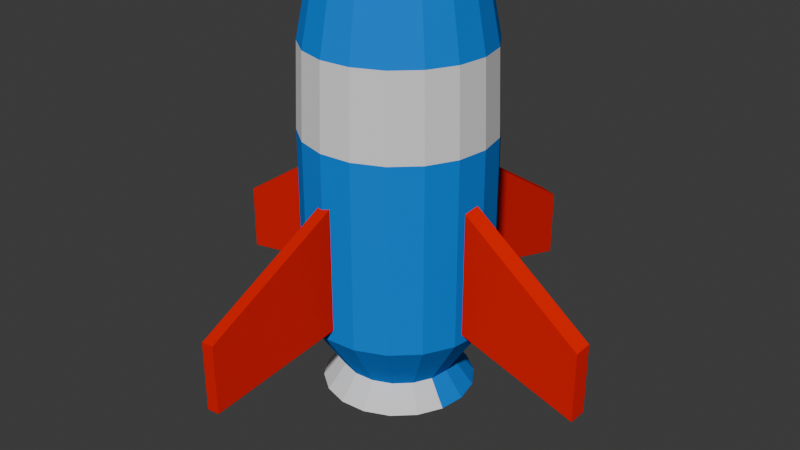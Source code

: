 # Source: cohete.blend  (saved by Blender 4.0.36; exported with 4.5.12 LTS)
import bpy
from mathutils import Matrix  # noqa: F401  (used for matrix-valued properties, if any)

bpy.ops.wm.read_factory_settings(use_empty=True)
scene = bpy.context.scene
scene.name = 'Scene'

# ---- collections
col_collection = bpy.data.collections.new('Collection'); scene.collection.children.link(col_collection)
col_colecci_n_2 = bpy.data.collections.new('Colección 2'); scene.collection.children.link(col_colecci_n_2)

# ---- materials (node trees are filled in below, after node groups)
mat_material = bpy.data.materials.new('Material')
mat_material.use_transparent_shadow = False
mat_material.diffuse_color = (0.0, 0.2216, 0.8, 1.0)
mat_material.metallic = 0.709
mat_materialala = bpy.data.materials.new('MaterialAla')
mat_materialala.use_transparent_shadow = False
mat_materialala.diffuse_color = (0.8, 0.006483, 0.0, 1.0)
mat_materialala.metallic = 0.6225

# ---- material node trees

# ---- world
world_world = bpy.data.worlds.new('World'); scene.world = world_world
world_world.use_nodes = True; world_world.node_tree.nodes.clear()
_N = world_world.node_tree.nodes; _L = world_world.node_tree.links
n0 = _N.new('ShaderNodeOutputWorld'); n0.name = 'World Output'; n0.location = (300, 300)
n1 = _N.new('ShaderNodeBackground'); n1.name = 'Background'; n1.location = (10, 300)
n1.inputs[0].default_value = (0.05088, 0.05088, 0.05088, 1.0)
_L.new(n1.outputs[0], n0.inputs[0])
n0.is_active_output = True
world_world.color = (0.05088, 0.05088, 0.05088)
world_world.use_sun_shadow = False
world_world.sun_shadow_jitter_overblur = 0.0

# ---- cameras
cam_camera = bpy.data.cameras.new('Camera')
cam_camera.clip_end = 100.0
cam_camera.ortho_scale = 7.314

# ---- meshes
me_cilindro_001 = bpy.data.meshes.new('Cilindro.001')
me_cilindro_001.from_pydata([(0.0, 1.0, -1.0), (0.0, 1.0, 1.0), (0.342, 0.9397, -1.0), (0.342, 0.9397, 1.0), (0.6428, 0.766, -1.0), (0.6428, 0.766, 1.0), (0.866, 0.5, -1.0), (0.866, 0.5, 1.0), (0.9848, 0.1736, -1.0), (0.9848, 0.1736, 1.0), (0.9848, -0.1736, -1.0), (0.9848, -0.1736, 1.0), (0.866, -0.5, -1.0), (0.866, -0.5, 1.0), (0.6428, -0.766, -1.0), (0.6428, -0.766, 1.0), (0.342, -0.9397, -1.0), (0.342, -0.9397, 1.0), (0.0, -1.0, -1.0), (0.0, -1.0, 1.0), (-0.342, -0.9397, -1.0), (-0.342, -0.9397, 1.0), (-0.6428, -0.766, -1.0), (-0.6428, -0.766, 1.0), (-0.866, -0.5, -1.0), (-0.866, -0.5, 1.0), (-0.9848, -0.1736, -1.0), (-0.9848, -0.1736, 1.0), (-0.9848, 0.1736, -1.0), (-0.9848, 0.1736, 1.0), (-0.866, 0.5, -1.0), (-0.866, 0.5, 1.0), (-0.6428, 0.766, -1.0), (-0.6428, 0.766, 1.0), (-0.342, 0.9397, -1.0), (-0.342, 0.9397, 1.0), (0.342, 0.9397, 1.0), (0.0, 1.0, 1.0), (0.6428, 0.766, 1.0), (0.866, 0.5, 1.0), (0.9848, 0.1736, 1.0), (0.9848, -0.1736, 1.0), (0.866, -0.5, 1.0), (0.6428, -0.766, 1.0), (0.342, -0.9397, 1.0), (0.0, -1.0, 1.0), (-0.342, -0.9397, 1.0), (-0.6428, -0.766, 1.0), (-0.866, -0.5, 1.0), (-0.9848, -0.1736, 1.0), (-0.9848, 0.1736, 1.0), (-0.866, 0.5, 1.0), (-0.6428, 0.766, 1.0), (-0.342, 0.9397, 1.0), (0.342, 0.9397, 1.0), (0.0, 1.0, 1.0), (0.6428, 0.766, 1.0), (0.866, 0.5, 1.0), (0.9848, 0.1736, 1.0), (0.9848, -0.1736, 1.0), (0.866, -0.5, 1.0), (0.6428, -0.766, 1.0), (0.342, -0.9397, 1.0), (0.0, -1.0, 1.0), (-0.342, -0.9397, 1.0), (-0.6428, -0.766, 1.0), (-0.866, -0.5, 1.0), (-0.9848, -0.1736, 1.0), (-0.9848, 0.1736, 1.0), (-0.866, 0.5, 1.0), (-0.6428, 0.766, 1.0), (-0.342, 0.9397, 1.0), (0.342, 0.9397, 1.0), (0.0, 1.0, 1.0), (0.6428, 0.766, 1.0), (0.866, 0.5, 1.0), (0.9848, 0.1736, 1.0), (0.9848, -0.1736, 1.0), (0.866, -0.5, 1.0), (0.6428, -0.766, 1.0), (0.342, -0.9397, 1.0), (0.0, -1.0, 1.0), (-0.342, -0.9397, 1.0), (-0.6428, -0.766, 1.0), (-0.866, -0.5, 1.0), (-0.9848, -0.1736, 1.0), (-0.9848, 0.1736, 1.0), (-0.866, 0.5, 1.0), (-0.6428, 0.766, 1.0), (-0.342, 0.9397, 1.0), (0.3304, -0.9078, 1.887), (0.2526, -0.6939, 3.041), (-7.564e-08, -0.7385, 3.041), (-3.278e-08, -0.9661, 1.887), (0.3304, 0.9078, 1.887), (0.2526, 0.6939, 3.041), (0.4747, 0.5657, 3.041), (0.621, 0.7401, 1.887), (-0.621, 0.7401, 1.887), (-0.4747, 0.5657, 3.041), (-0.2526, 0.6939, 3.041), (-0.3304, 0.9078, 1.887), (-0.2526, -0.6939, 3.041), (-0.3304, -0.9078, 1.887), (0.6395, 0.3692, 3.041), (0.8367, 0.483, 1.887), (-7.564e-08, 0.7385, 3.041), (-3.278e-08, 0.9661, 1.887), (-0.4747, -0.5657, 3.041), (-0.621, -0.7401, 1.887), (0.7273, 0.1282, 3.041), (0.9514, 0.1678, 1.887), (-0.6395, -0.3692, 3.041), (-0.8367, -0.483, 1.887), (0.7273, -0.1282, 3.041), (0.9514, -0.1678, 1.887), (-0.7273, -0.1282, 3.041), (-0.9514, -0.1678, 1.887), (0.6395, -0.3692, 3.041), (0.8367, -0.483, 1.887), (-0.7273, 0.1282, 3.041), (-0.9514, 0.1678, 1.887), (0.4747, -0.5657, 3.041), (0.621, -0.7401, 1.887), (-0.6395, 0.3692, 3.041), (-0.8367, 0.483, 1.887), (-1.209e-08, 0.6147, -1.587), (0.2102, 0.5776, -1.587), (0.3951, 0.4709, -1.587), (0.5324, 0.3074, -1.587), (0.6054, 0.1067, -1.587), (0.6054, -0.1067, -1.587), (0.5324, -0.3074, -1.587), (0.3951, -0.4709, -1.587), (0.2102, -0.5776, -1.587), (-1.209e-08, -0.6147, -1.587), (-0.2102, -0.5776, -1.587), (-0.3951, -0.4709, -1.587), (-0.5324, -0.3074, -1.587), (-0.6054, -0.1067, -1.587), (-0.6054, 0.1067, -1.587), (-0.5324, 0.3074, -1.587), (-0.3951, 0.4709, -1.587), (-0.2102, 0.5776, -1.587), (-2.268e-08, 0.8132, -1.848), (0.2781, 0.7642, -1.848), (0.5227, 0.623, -1.848), (0.7043, 0.4066, -1.848), (0.8009, 0.1412, -1.848), (0.8009, -0.1412, -1.848), (-0.8009, -0.1412, -1.848), (-0.8009, 0.1412, -1.848), (-0.7043, 0.4066, -1.848), (-0.5227, 0.623, -1.848), (-0.2781, 0.7642, -1.848)], [], [(0, 1, 3, 2), (2, 3, 5, 4), (4, 5, 7, 6), (6, 7, 9, 8), (8, 9, 11, 10), (10, 11, 13, 12), (12, 13, 15, 14), (14, 15, 17, 16), (16, 17, 19, 18), (18, 19, 21, 20), (20, 21, 23, 22), (22, 23, 25, 24), (24, 25, 27, 26), (26, 27, 29, 28), (28, 29, 31, 30), (30, 31, 33, 32), (7, 5, 38, 39), (32, 33, 35, 34), (34, 35, 1, 0), (30, 32, 142, 141), (43, 42, 60, 61), (17, 15, 43, 44), (3, 1, 37, 36), (27, 25, 48, 49), (1, 35, 53, 37), (13, 11, 41, 42), (23, 21, 46, 47), (33, 31, 51, 52), (9, 7, 39, 40), (19, 17, 44, 45), (29, 27, 49, 50), (5, 3, 36, 38), (15, 13, 42, 43), (25, 23, 47, 48), (35, 33, 52, 53), (11, 9, 40, 41), (21, 19, 45, 46), (31, 29, 50, 51), (62, 61, 79, 80), (51, 50, 68, 69), (44, 43, 61, 62), (36, 37, 55, 54), (52, 51, 69, 70), (45, 44, 62, 63), (38, 36, 54, 56), (53, 52, 70, 71), (46, 45, 63, 64), (39, 38, 56, 57), (37, 53, 71, 55), (47, 46, 64, 65), (40, 39, 57, 58), (48, 47, 65, 66), (41, 40, 58, 59), (49, 48, 66, 67), (42, 41, 59, 60), (50, 49, 67, 68), (54, 55, 73, 72), (70, 69, 87, 88), (63, 62, 80, 81), (56, 54, 72, 74), (71, 70, 88, 89), (64, 63, 81, 82), (57, 56, 74, 75), (55, 71, 89, 73), (65, 64, 82, 83), (58, 57, 75, 76), (66, 65, 83, 84), (59, 58, 76, 77), (67, 66, 84, 85), (60, 59, 77, 78), (68, 67, 85, 86), (61, 60, 78, 79), (69, 68, 86, 87), (98, 125, 124, 99), (94, 107, 106, 95), (90, 123, 122, 91), (125, 121, 120, 124), (123, 119, 118, 122), (121, 117, 116, 120), (119, 115, 114, 118), (117, 113, 112, 116), (115, 111, 110, 114), (113, 109, 108, 112), (111, 105, 104, 110), (109, 103, 102, 108), (107, 101, 100, 106), (105, 97, 96, 104), (103, 93, 92, 102), (101, 98, 99, 100), (97, 94, 95, 96), (93, 90, 91, 92), (130, 131, 149, 148), (6, 8, 130, 129), (16, 18, 135, 134), (26, 28, 140, 139), (2, 4, 128, 127), (12, 14, 133, 132), (22, 24, 138, 137), (32, 34, 143, 142), (8, 10, 131, 130), (18, 20, 136, 135), (28, 30, 141, 140), (4, 6, 129, 128), (14, 16, 134, 133), (0, 2, 127, 126), (24, 26, 139, 138), (34, 0, 126, 143), (10, 12, 132, 131), (20, 22, 137, 136), (139, 140, 151, 150), (140, 141, 152, 151), (126, 127, 145, 144), (141, 142, 153, 152), (127, 128, 146, 145), (142, 143, 154, 153), (128, 129, 147, 146), (143, 126, 144, 154), (129, 130, 148, 147)])
_uv = me_cilindro_001.uv_layers.new(name='MapaUV')
_uv.uv.foreach_set('vector', [1.0, 0.5, 1.0, 1.0, 0.9444, 1.0, 0.9444, 0.5, 0.9444, 0.5, 0.9444, 1.0, 0.8889, 1.0, 0.8889, 0.5, 0.8889, 0.5, 0.8889, 1.0, 0.8333, 1.0, 0.8333, 0.5, 0.8333, 0.5, 0.8333, 1.0, 0.7778, 1.0, 0.7778, 0.5, 0.7778, 0.5, 0.7778, 1.0, 0.7222, 1.0, 0.7222, 0.5, 0.7222, 0.5, 0.7222, 1.0, 0.6667, 1.0, 0.6667, 0.5, 0.6667, 0.5, 0.6667, 1.0, 0.6111, 1.0, 0.6111, 0.5, 0.6111, 0.5, 0.6111, 1.0, 0.5556, 1.0, 0.5556, 0.5, 0.5556, 0.5, 0.5556, 1.0, 0.5, 1.0, 0.5, 0.5, 0.5, 0.5, 0.5, 1.0, 0.4444, 1.0, 0.4444, 0.5, 0.4444, 0.5, 0.4444, 1.0, 0.3889, 1.0, 0.3889, 0.5, 0.3889, 0.5, 0.3889, 1.0, 0.3333, 1.0, 0.3333, 0.5, 0.3333, 0.5, 0.3333, 1.0, 0.2778, 1.0, 0.2778, 0.5, 0.2778, 0.5, 0.2778, 1.0, 0.2222, 1.0, 0.2222, 0.5, 0.2222, 0.5, 0.2222, 1.0, 0.1667, 1.0, 0.1667, 0.5, 0.1667, 0.5, 0.1667, 1.0, 0.1111, 1.0, 0.1111, 0.5, 0.8333, 1.0, 0.8889, 1.0, 0.8889, 1.0, 0.8333, 1.0, 0.1111, 0.5, 0.1111, 1.0, 0.05556, 1.0, 0.05556, 0.5, 0.05556, 0.5, 0.05556, 1.0, -1.863e-07, 1.0, -1.863e-07, 0.5, 0.1667, 0.5, 0.1111, 0.5, 0.1111, 0.5, 0.1667, 0.5, 0.6111, 1.0, 0.6667, 1.0, 0.6667, 1.0, 0.6111, 1.0, 0.5556, 1.0, 0.6111, 1.0, 0.6111, 1.0, 0.5556, 1.0, 0.9444, 1.0, 1.0, 1.0, 1.0, 1.0, 0.9444, 1.0, 0.2778, 1.0, 0.3333, 1.0, 0.3333, 1.0, 0.2778, 1.0, -1.863e-07, 1.0, 0.05556, 1.0, 0.05556, 1.0, -1.863e-07, 1.0, 0.6667, 1.0, 0.7222, 1.0, 0.7222, 1.0, 0.6667, 1.0, 0.3889, 1.0, 0.4444, 1.0, 0.4444, 1.0, 0.3889, 1.0, 0.1111, 1.0, 0.1667, 1.0, 0.1667, 1.0, 0.1111, 1.0, 0.7778, 1.0, 0.8333, 1.0, 0.8333, 1.0, 0.7778, 1.0, 0.5, 1.0, 0.5556, 1.0, 0.5556, 1.0, 0.5, 1.0, 0.2222, 1.0, 0.2778, 1.0, 0.2778, 1.0, 0.2222, 1.0, 0.8889, 1.0, 0.9444, 1.0, 0.9444, 1.0, 0.8889, 1.0, 0.6111, 1.0, 0.6667, 1.0, 0.6667, 1.0, 0.6111, 1.0, 0.3333, 1.0, 0.3889, 1.0, 0.3889, 1.0, 0.3333, 1.0, 0.05556, 1.0, 0.1111, 1.0, 0.1111, 1.0, 0.05556, 1.0, 0.7222, 1.0, 0.7778, 1.0, 0.7778, 1.0, 0.7222, 1.0, 0.4444, 1.0, 0.5, 1.0, 0.5, 1.0, 0.4444, 1.0, 0.1667, 1.0, 0.2222, 1.0, 0.2222, 1.0, 0.1667, 1.0, 0.5556, 1.0, 0.6111, 1.0, 0.6111, 1.0, 0.5556, 1.0, 0.1667, 1.0, 0.2222, 1.0, 0.2222, 1.0, 0.1667, 1.0, 0.5556, 1.0, 0.6111, 1.0, 0.6111, 1.0, 0.5556, 1.0, 0.9444, 1.0, 1.0, 1.0, 1.0, 1.0, 0.9444, 1.0, 0.1111, 1.0, 0.1667, 1.0, 0.1667, 1.0, 0.1111, 1.0, 0.5, 1.0, 0.5556, 1.0, 0.5556, 1.0, 0.5, 1.0, 0.8889, 1.0, 0.9444, 1.0, 0.9444, 1.0, 0.8889, 1.0, 0.05556, 1.0, 0.1111, 1.0, 0.1111, 1.0, 0.05556, 1.0, 0.4444, 1.0, 0.5, 1.0, 0.5, 1.0, 0.4444, 1.0, 0.8333, 1.0, 0.8889, 1.0, 0.8889, 1.0, 0.8333, 1.0, -1.863e-07, 1.0, 0.05556, 1.0, 0.05556, 1.0, -1.863e-07, 1.0, 0.3889, 1.0, 0.4444, 1.0, 0.4444, 1.0, 0.3889, 1.0, 0.7778, 1.0, 0.8333, 1.0, 0.8333, 1.0, 0.7778, 1.0, 0.3333, 1.0, 0.3889, 1.0, 0.3889, 1.0, 0.3333, 1.0, 0.7222, 1.0, 0.7778, 1.0, 0.7778, 1.0, 0.7222, 1.0, 0.2778, 1.0, 0.3333, 1.0, 0.3333, 1.0, 0.2778, 1.0, 0.6667, 1.0, 0.7222, 1.0, 0.7222, 1.0, 0.6667, 1.0, 0.2222, 1.0, 0.2778, 1.0, 0.2778, 1.0, 0.2222, 1.0, 0.9444, 1.0, 1.0, 1.0, 1.0, 1.0, 0.9444, 1.0, 0.1111, 1.0, 0.1667, 1.0, 0.1667, 1.0, 0.1111, 1.0, 0.5, 1.0, 0.5556, 1.0, 0.5556, 1.0, 0.5, 1.0, 0.8889, 1.0, 0.9444, 1.0, 0.9444, 1.0, 0.8889, 1.0, 0.05556, 1.0, 0.1111, 1.0, 0.1111, 1.0, 0.05556, 1.0, 0.4444, 1.0, 0.5, 1.0, 0.5, 1.0, 0.4444, 1.0, 0.8333, 1.0, 0.8889, 1.0, 0.8889, 1.0, 0.8333, 1.0, -1.863e-07, 1.0, 0.05556, 1.0, 0.05556, 1.0, -1.863e-07, 1.0, 0.3889, 1.0, 0.4444, 1.0, 0.4444, 1.0, 0.3889, 1.0, 0.7778, 1.0, 0.8333, 1.0, 0.8333, 1.0, 0.7778, 1.0, 0.3333, 1.0, 0.3889, 1.0, 0.3889, 1.0, 0.3333, 1.0, 0.7222, 1.0, 0.7778, 1.0, 0.7778, 1.0, 0.7222, 1.0, 0.2778, 1.0, 0.3333, 1.0, 0.3333, 1.0, 0.2778, 1.0, 0.6667, 1.0, 0.7222, 1.0, 0.7222, 1.0, 0.6667, 1.0, 0.2222, 1.0, 0.2778, 1.0, 0.2778, 1.0, 0.2222, 1.0, 0.6111, 1.0, 0.6667, 1.0, 0.6667, 1.0, 0.6111, 1.0, 0.1667, 1.0, 0.2222, 1.0, 0.2222, 1.0, 0.1667, 1.0, 0.1111, 1.0, 0.1667, 1.0, 0.1667, 1.0, 0.1111, 1.0, 0.9444, 1.0, 1.0, 1.0, 1.0, 1.0, 0.9444, 1.0, 0.5556, 1.0, 0.6111, 1.0, 0.6111, 1.0, 0.5556, 1.0, 0.1667, 1.0, 0.2222, 1.0, 0.2222, 1.0, 0.1667, 1.0, 0.6111, 1.0, 0.6667, 1.0, 0.6667, 1.0, 0.6111, 1.0, 0.2222, 1.0, 0.2778, 1.0, 0.2778, 1.0, 0.2222, 1.0, 0.6667, 1.0, 0.7222, 1.0, 0.7222, 1.0, 0.6667, 1.0, 0.2778, 1.0, 0.3333, 1.0, 0.3333, 1.0, 0.2778, 1.0, 0.7222, 1.0, 0.7778, 1.0, 0.7778, 1.0, 0.7222, 1.0, 0.3333, 1.0, 0.3889, 1.0, 0.3889, 1.0, 0.3333, 1.0, 0.7778, 1.0, 0.8333, 1.0, 0.8333, 1.0, 0.7778, 1.0, 0.3889, 1.0, 0.4444, 1.0, 0.4444, 1.0, 0.3889, 1.0, -1.863e-07, 1.0, 0.05556, 1.0, 0.05556, 1.0, -1.863e-07, 1.0, 0.8333, 1.0, 0.8889, 1.0, 0.8889, 1.0, 0.8333, 1.0, 0.4444, 1.0, 0.5, 1.0, 0.5, 1.0, 0.4444, 1.0, 0.05556, 1.0, 0.1111, 1.0, 0.1111, 1.0, 0.05556, 1.0, 0.8889, 1.0, 0.9444, 1.0, 0.9444, 1.0, 0.8889, 1.0, 0.5, 1.0, 0.5556, 1.0, 0.5556, 1.0, 0.5, 1.0, 0.7778, 0.5, 0.7222, 0.5, 0.7222, 0.5, 0.7778, 0.5, 0.8333, 0.5, 0.7778, 0.5, 0.7778, 0.5, 0.8333, 0.5, 0.5556, 0.5, 0.5, 0.5, 0.5, 0.5, 0.5556, 0.5, 0.2778, 0.5, 0.2222, 0.5, 0.2222, 0.5, 0.2778, 0.5, 0.9444, 0.5, 0.8889, 0.5, 0.8889, 0.5, 0.9444, 0.5, 0.6667, 0.5, 0.6111, 0.5, 0.6111, 0.5, 0.6667, 0.5, 0.3889, 0.5, 0.3333, 0.5, 0.3333, 0.5, 0.3889, 0.5, 0.1111, 0.5, 0.05556, 0.5, 0.05556, 0.5, 0.1111, 0.5, 0.7778, 0.5, 0.7222, 0.5, 0.7222, 0.5, 0.7778, 0.5, 0.5, 0.5, 0.4444, 0.5, 0.4444, 0.5, 0.5, 0.5, 0.2222, 0.5, 0.1667, 0.5, 0.1667, 0.5, 0.2222, 0.5, 0.8889, 0.5, 0.8333, 0.5, 0.8333, 0.5, 0.8889, 0.5, 0.6111, 0.5, 0.5556, 0.5, 0.5556, 0.5, 0.6111, 0.5, 1.0, 0.5, 0.9444, 0.5, 0.9444, 0.5, 1.0, 0.5, 0.3333, 0.5, 0.2778, 0.5, 0.2778, 0.5, 0.3333, 0.5, 0.05556, 0.5, -1.863e-07, 0.5, -1.863e-07, 0.5, 0.05556, 0.5, 0.7222, 0.5, 0.6667, 0.5, 0.6667, 0.5, 0.7222, 0.5, 0.4444, 0.5, 0.3889, 0.5, 0.3889, 0.5, 0.4444, 0.5, 0.2778, 0.5, 0.2222, 0.5, 0.2222, 0.5, 0.2778, 0.5, 0.2222, 0.5, 0.1667, 0.5, 0.1667, 0.5, 0.2222, 0.5, 1.0, 0.5, 0.9444, 0.5, 0.9444, 0.5, 1.0, 0.5, 0.1667, 0.5, 0.1111, 0.5, 0.1111, 0.5, 0.1667, 0.5, 0.9444, 0.5, 0.8889, 0.5, 0.8889, 0.5, 0.9444, 0.5, 0.1111, 0.5, 0.05556, 0.5, 0.05556, 0.5, 0.1111, 0.5, 0.8889, 0.5, 0.8333, 0.5, 0.8333, 0.5, 0.8889, 0.5, 0.05556, 0.5, -1.863e-07, 0.5, -1.863e-07, 0.5, 0.05556, 0.5, 0.8333, 0.5, 0.7778, 0.5, 0.7778, 0.5, 0.8333, 0.5])
me_cilindro_001.materials.append(mat_material)
me_cilindro_001.update()
me_cilindro_002 = bpy.data.meshes.new('Cilindro.002')
me_cilindro_002.from_pydata([(0.6054, -0.1067, -1.587), (0.5324, -0.3074, -1.587), (0.3951, -0.4709, -1.587), (0.2102, -0.5776, -1.587), (-1.209e-08, -0.6147, -1.587), (-0.2102, -0.5776, -1.587), (-0.3951, -0.4709, -1.587), (-0.5324, -0.3074, -1.587), (-0.6054, -0.1067, -1.587), (-2.268e-08, 0.8132, -1.848), (0.2781, 0.7642, -1.848), (0.5227, 0.623, -1.848), (0.7043, 0.4066, -1.848), (0.8009, 0.1412, -1.848), (0.8009, -0.1412, -1.848), (0.7043, -0.4066, -1.848), (0.5227, -0.623, -1.848), (0.2781, -0.7642, -1.848), (-2.268e-08, -0.8132, -1.848), (-0.2781, -0.7642, -1.848), (-0.5227, -0.623, -1.848), (-0.7043, -0.4066, -1.848), (-0.8009, -0.1412, -1.848), (-0.8009, 0.1412, -1.848), (-0.7043, 0.4066, -1.848), (-0.5227, 0.623, -1.848), (-0.2781, 0.7642, -1.848)], [], [(9, 10, 11, 12, 13, 14, 15, 16, 17, 18, 19, 20, 21, 22, 23, 24, 25, 26), (7, 8, 22, 21), (0, 1, 15, 14), (1, 2, 16, 15), (2, 3, 17, 16), (3, 4, 18, 17), (4, 5, 19, 18), (5, 6, 20, 19), (6, 7, 21, 20)])
_uv = me_cilindro_002.uv_layers.new(name='MapaUV')
_uv.uv.foreach_set('vector', [0.75, 0.49, 0.8321, 0.4755, 0.9043, 0.4339, 0.9578, 0.37, 0.9864, 0.2917, 0.9864, 0.2083, 0.9578, 0.13, 0.9043, 0.06615, 0.8321, 0.02447, 0.75, 0.01, 0.6679, 0.02447, 0.5957, 0.06615, 0.5422, 0.13, 0.5136, 0.2083, 0.5136, 0.2917, 0.5422, 0.37, 0.5957, 0.4339, 0.6679, 0.4755, 0.3333, 0.5, 0.2778, 0.5, 0.2778, 0.5, 0.3333, 0.5, 0.7222, 0.5, 0.6667, 0.5, 0.6667, 0.5, 0.7222, 0.5, 0.6667, 0.5, 0.6111, 0.5, 0.6111, 0.5, 0.6667, 0.5, 0.6111, 0.5, 0.5556, 0.5, 0.5556, 0.5, 0.6111, 0.5, 0.5556, 0.5, 0.5, 0.5, 0.5, 0.5, 0.5556, 0.5, 0.5, 0.5, 0.4444, 0.5, 0.4444, 0.5, 0.5, 0.5, 0.4444, 0.5, 0.3889, 0.5, 0.3889, 0.5, 0.4444, 0.5, 0.3889, 0.5, 0.3333, 0.5, 0.3333, 0.5, 0.3889, 0.5])
me_cilindro_002.update()
me_cubo_001 = bpy.data.meshes.new('Cubo.001')
me_cubo_001.from_pydata([(-0.08004, -2.388, -1.199), (-0.08004, -2.388, -0.4642), (-0.08004, -0.3876, -0.7755), (-0.08004, -0.3876, 0.8014), (0.08644, -2.388, -1.165), (0.08644, -2.388, -0.4303), (0.08644, -0.3876, -0.7415), (0.08644, -0.3876, 0.8354)], [], [(0, 1, 3, 2), (2, 3, 7, 6), (6, 7, 5, 4), (4, 5, 1, 0), (2, 6, 4, 0), (7, 3, 1, 5)])
_uv = me_cubo_001.uv_layers.new(name='MapaUV')
_uv.uv.foreach_set('vector', [0.375, 0.0, 0.625, 0.0, 0.625, 0.25, 0.375, 0.25, 0.375, 0.25, 0.625, 0.25, 0.625, 0.5, 0.375, 0.5, 0.375, 0.5, 0.625, 0.5, 0.625, 0.75, 0.375, 0.75, 0.375, 0.75, 0.625, 0.75, 0.625, 1.0, 0.375, 1.0, 0.125, 0.5, 0.375, 0.5, 0.375, 0.75, 0.125, 0.75, 0.625, 0.5, 0.875, 0.5, 0.875, 0.75, 0.625, 0.75])
_ca = me_cubo_001.color_attributes.new('Atributo', 'BYTE_COLOR', 'CORNER')
_ca.data.foreach_set('color', [1.0, 1.0, 1.0, 1.0, 1.0, 1.0, 1.0, 1.0, 1.0, 1.0, 1.0, 1.0, 1.0, 1.0, 1.0, 1.0, 1.0, 1.0, 1.0, 1.0, 1.0, 1.0, 1.0, 1.0, 1.0, 1.0, 1.0, 1.0, 1.0, 1.0, 1.0, 1.0, 1.0, 1.0, 1.0, 1.0, 1.0, 1.0, 1.0, 1.0, 1.0, 1.0, 1.0, 1.0, 1.0, 1.0, 1.0, 1.0, 1.0, 1.0, 1.0, 1.0, 1.0, 1.0, 1.0, 1.0, 1.0, 1.0, 1.0, 1.0, 1.0, 1.0, 1.0, 1.0, 1.0, 1.0, 1.0, 1.0, 1.0, 1.0, 1.0, 1.0, 1.0, 1.0, 1.0, 1.0, 1.0, 1.0, 1.0, 1.0, 1.0, 1.0, 1.0, 1.0, 1.0, 1.0, 1.0, 1.0, 1.0, 1.0, 1.0, 1.0, 1.0, 1.0, 1.0, 1.0])
me_cubo_001.materials.append(mat_materialala)
me_cubo_001.update()
me_cubo_003 = bpy.data.meshes.new('Cubo.003')
me_cubo_003.from_pydata([(-0.08004, -2.388, -1.199), (-0.08004, -2.388, -0.4642), (-0.08004, -0.3876, -0.7755), (-0.08004, -0.3876, 0.8014), (0.08644, -2.388, -1.165), (0.08644, -2.388, -0.4303), (0.08644, -0.3876, -0.7415), (0.08644, -0.3876, 0.8354)], [], [(0, 1, 3, 2), (2, 3, 7, 6), (6, 7, 5, 4), (4, 5, 1, 0), (2, 6, 4, 0), (7, 3, 1, 5)])
_uv = me_cubo_003.uv_layers.new(name='MapaUV')
_uv.uv.foreach_set('vector', [0.375, 0.0, 0.625, 0.0, 0.625, 0.25, 0.375, 0.25, 0.375, 0.25, 0.625, 0.25, 0.625, 0.5, 0.375, 0.5, 0.375, 0.5, 0.625, 0.5, 0.625, 0.75, 0.375, 0.75, 0.375, 0.75, 0.625, 0.75, 0.625, 1.0, 0.375, 1.0, 0.125, 0.5, 0.375, 0.5, 0.375, 0.75, 0.125, 0.75, 0.625, 0.5, 0.875, 0.5, 0.875, 0.75, 0.625, 0.75])
_ca = me_cubo_003.color_attributes.new('Atributo', 'BYTE_COLOR', 'CORNER')
_ca.data.foreach_set('color', [1.0, 1.0, 1.0, 1.0, 1.0, 1.0, 1.0, 1.0, 1.0, 1.0, 1.0, 1.0, 1.0, 1.0, 1.0, 1.0, 1.0, 1.0, 1.0, 1.0, 1.0, 1.0, 1.0, 1.0, 1.0, 1.0, 1.0, 1.0, 1.0, 1.0, 1.0, 1.0, 1.0, 1.0, 1.0, 1.0, 1.0, 1.0, 1.0, 1.0, 1.0, 1.0, 1.0, 1.0, 1.0, 1.0, 1.0, 1.0, 1.0, 1.0, 1.0, 1.0, 1.0, 1.0, 1.0, 1.0, 1.0, 1.0, 1.0, 1.0, 1.0, 1.0, 1.0, 1.0, 1.0, 1.0, 1.0, 1.0, 1.0, 1.0, 1.0, 1.0, 1.0, 1.0, 1.0, 1.0, 1.0, 1.0, 1.0, 1.0, 1.0, 1.0, 1.0, 1.0, 1.0, 1.0, 1.0, 1.0, 1.0, 1.0, 1.0, 1.0, 1.0, 1.0, 1.0, 1.0])
me_cubo_003.materials.append(mat_materialala)
me_cubo_003.update()
me_cubo_004 = bpy.data.meshes.new('Cubo.004')
me_cubo_004.from_pydata([(-0.08004, -2.388, -1.199), (-0.08004, -2.388, -0.4642), (-0.08004, -0.3876, -0.7755), (-0.08004, -0.3876, 0.8014), (0.08644, -2.388, -1.165), (0.08644, -2.388, -0.4303), (0.08644, -0.3876, -0.7415), (0.08644, -0.3876, 0.8354)], [], [(0, 1, 3, 2), (2, 3, 7, 6), (6, 7, 5, 4), (4, 5, 1, 0), (2, 6, 4, 0), (7, 3, 1, 5)])
_uv = me_cubo_004.uv_layers.new(name='MapaUV')
_uv.uv.foreach_set('vector', [0.375, 0.0, 0.625, 0.0, 0.625, 0.25, 0.375, 0.25, 0.375, 0.25, 0.625, 0.25, 0.625, 0.5, 0.375, 0.5, 0.375, 0.5, 0.625, 0.5, 0.625, 0.75, 0.375, 0.75, 0.375, 0.75, 0.625, 0.75, 0.625, 1.0, 0.375, 1.0, 0.125, 0.5, 0.375, 0.5, 0.375, 0.75, 0.125, 0.75, 0.625, 0.5, 0.875, 0.5, 0.875, 0.75, 0.625, 0.75])
_ca = me_cubo_004.color_attributes.new('Atributo', 'BYTE_COLOR', 'CORNER')
_ca.data.foreach_set('color', [1.0, 1.0, 1.0, 1.0, 1.0, 1.0, 1.0, 1.0, 1.0, 1.0, 1.0, 1.0, 1.0, 1.0, 1.0, 1.0, 1.0, 1.0, 1.0, 1.0, 1.0, 1.0, 1.0, 1.0, 1.0, 1.0, 1.0, 1.0, 1.0, 1.0, 1.0, 1.0, 1.0, 1.0, 1.0, 1.0, 1.0, 1.0, 1.0, 1.0, 1.0, 1.0, 1.0, 1.0, 1.0, 1.0, 1.0, 1.0, 1.0, 1.0, 1.0, 1.0, 1.0, 1.0, 1.0, 1.0, 1.0, 1.0, 1.0, 1.0, 1.0, 1.0, 1.0, 1.0, 1.0, 1.0, 1.0, 1.0, 1.0, 1.0, 1.0, 1.0, 1.0, 1.0, 1.0, 1.0, 1.0, 1.0, 1.0, 1.0, 1.0, 1.0, 1.0, 1.0, 1.0, 1.0, 1.0, 1.0, 1.0, 1.0, 1.0, 1.0, 1.0, 1.0, 1.0, 1.0])
me_cubo_004.materials.append(mat_materialala)
me_cubo_004.update()
me_cubo_005 = bpy.data.meshes.new('Cubo.005')
me_cubo_005.from_pydata([(-0.08004, -2.388, -1.199), (-0.08004, -2.388, -0.4642), (-0.08004, -0.3876, -0.7755), (-0.08004, -0.3876, 0.8014), (0.08644, -2.388, -1.165), (0.08644, -2.388, -0.4303), (0.08644, -0.3876, -0.7415), (0.08644, -0.3876, 0.8354)], [], [(0, 1, 3, 2), (2, 3, 7, 6), (6, 7, 5, 4), (4, 5, 1, 0), (2, 6, 4, 0), (7, 3, 1, 5)])
_uv = me_cubo_005.uv_layers.new(name='MapaUV')
_uv.uv.foreach_set('vector', [0.375, 0.0, 0.625, 0.0, 0.625, 0.25, 0.375, 0.25, 0.375, 0.25, 0.625, 0.25, 0.625, 0.5, 0.375, 0.5, 0.375, 0.5, 0.625, 0.5, 0.625, 0.75, 0.375, 0.75, 0.375, 0.75, 0.625, 0.75, 0.625, 1.0, 0.375, 1.0, 0.125, 0.5, 0.375, 0.5, 0.375, 0.75, 0.125, 0.75, 0.625, 0.5, 0.875, 0.5, 0.875, 0.75, 0.625, 0.75])
_ca = me_cubo_005.color_attributes.new('Atributo', 'BYTE_COLOR', 'CORNER')
_ca.data.foreach_set('color', [1.0, 1.0, 1.0, 1.0, 1.0, 1.0, 1.0, 1.0, 1.0, 1.0, 1.0, 1.0, 1.0, 1.0, 1.0, 1.0, 1.0, 1.0, 1.0, 1.0, 1.0, 1.0, 1.0, 1.0, 1.0, 1.0, 1.0, 1.0, 1.0, 1.0, 1.0, 1.0, 1.0, 1.0, 1.0, 1.0, 1.0, 1.0, 1.0, 1.0, 1.0, 1.0, 1.0, 1.0, 1.0, 1.0, 1.0, 1.0, 1.0, 1.0, 1.0, 1.0, 1.0, 1.0, 1.0, 1.0, 1.0, 1.0, 1.0, 1.0, 1.0, 1.0, 1.0, 1.0, 1.0, 1.0, 1.0, 1.0, 1.0, 1.0, 1.0, 1.0, 1.0, 1.0, 1.0, 1.0, 1.0, 1.0, 1.0, 1.0, 1.0, 1.0, 1.0, 1.0, 1.0, 1.0, 1.0, 1.0, 1.0, 1.0, 1.0, 1.0, 1.0, 1.0, 1.0, 1.0])
me_cubo_005.materials.append(mat_materialala)
me_cubo_005.update()
me_cilindro_003 = bpy.data.meshes.new('Cilindro.003')
me_cilindro_003.from_pydata([(-1.284e-07, 8.899e-09, 4.365), (0.2526, -0.6939, 3.041), (0.009731, -0.02674, 4.298), (-1.266e-07, -0.02845, 4.298), (-7.564e-08, -0.7385, 3.041), (0.2526, 0.6939, 3.041), (0.009731, 0.02674, 4.298), (0.01829, 0.0218, 4.298), (0.4747, 0.5657, 3.041), (-0.4747, 0.5657, 3.041), (-0.01829, 0.0218, 4.298), (-0.009732, 0.02674, 4.298), (-0.2526, 0.6939, 3.041), (-0.009732, -0.02674, 4.298), (-0.2526, -0.6939, 3.041), (0.02464, 0.01423, 4.298), (0.6395, 0.3692, 3.041), (-1.266e-07, 0.02845, 4.298), (-7.564e-08, 0.7385, 3.041), (-0.01829, -0.0218, 4.298), (-0.4747, -0.5657, 3.041), (0.02802, 0.004941, 4.298), (0.7273, 0.1282, 3.041), (-0.02464, -0.01423, 4.298), (-0.6395, -0.3692, 3.041), (0.02802, -0.004941, 4.298), (0.7273, -0.1282, 3.041), (-0.02802, -0.004941, 4.298), (-0.7273, -0.1282, 3.041), (0.02464, -0.01423, 4.298), (0.6395, -0.3692, 3.041), (-0.02802, 0.004941, 4.298), (-0.7273, 0.1282, 3.041), (0.01829, -0.0218, 4.298), (0.4747, -0.5657, 3.041), (-0.02464, 0.01423, 4.298), (-0.6395, 0.3692, 3.041)], [], [(3, 2, 0), (7, 6, 0), (11, 10, 0), (13, 3, 0), (15, 7, 0), (17, 11, 0), (19, 13, 0), (21, 15, 0), (23, 19, 0), (25, 21, 0), (27, 23, 0), (29, 25, 0), (31, 27, 0), (33, 29, 0), (35, 31, 0), (2, 33, 0), (6, 17, 0), (10, 35, 0), (9, 36, 35, 10), (5, 18, 17, 6), (1, 34, 33, 2), (36, 32, 31, 35), (34, 30, 29, 33), (32, 28, 27, 31), (30, 26, 25, 29), (28, 24, 23, 27), (26, 22, 21, 25), (24, 20, 19, 23), (22, 16, 15, 21), (20, 14, 13, 19), (18, 12, 11, 17), (16, 8, 7, 15), (14, 4, 3, 13), (12, 9, 10, 11), (8, 5, 6, 7), (4, 1, 2, 3)])
_uv = me_cilindro_003.uv_layers.new(name='MapaUV')
_uv.uv.foreach_set('vector', [0.5, 1.0, 0.5556, 1.0, 0.5, 1.0, 0.8889, 1.0, 0.9444, 1.0, 0.8889, 1.0, 0.05556, 1.0, 0.1111, 1.0, 0.05556, 1.0, 0.4444, 1.0, 0.5, 1.0, 0.4444, 1.0, 0.8333, 1.0, 0.8889, 1.0, 0.8333, 1.0, -1.863e-07, 1.0, 0.05556, 1.0, -1.863e-07, 1.0, 0.3889, 1.0, 0.4444, 1.0, 0.3889, 1.0, 0.7778, 1.0, 0.8333, 1.0, 0.7778, 1.0, 0.3333, 1.0, 0.3889, 1.0, 0.3333, 1.0, 0.7222, 1.0, 0.7778, 1.0, 0.7222, 1.0, 0.2778, 1.0, 0.3333, 1.0, 0.2778, 1.0, 0.6667, 1.0, 0.7222, 1.0, 0.6667, 1.0, 0.2222, 1.0, 0.2778, 1.0, 0.2222, 1.0, 0.6111, 1.0, 0.6667, 1.0, 0.6111, 1.0, 0.1667, 1.0, 0.2222, 1.0, 0.1667, 1.0, 0.5556, 1.0, 0.6111, 1.0, 0.5556, 1.0, 0.9444, 1.0, 1.0, 1.0, 0.9444, 1.0, 0.1111, 1.0, 0.1667, 1.0, 0.1111, 1.0, 0.1111, 1.0, 0.1667, 1.0, 0.1667, 1.0, 0.1111, 1.0, 0.9444, 1.0, 1.0, 1.0, 1.0, 1.0, 0.9444, 1.0, 0.5556, 1.0, 0.6111, 1.0, 0.6111, 1.0, 0.5556, 1.0, 0.1667, 1.0, 0.2222, 1.0, 0.2222, 1.0, 0.1667, 1.0, 0.6111, 1.0, 0.6667, 1.0, 0.6667, 1.0, 0.6111, 1.0, 0.2222, 1.0, 0.2778, 1.0, 0.2778, 1.0, 0.2222, 1.0, 0.6667, 1.0, 0.7222, 1.0, 0.7222, 1.0, 0.6667, 1.0, 0.2778, 1.0, 0.3333, 1.0, 0.3333, 1.0, 0.2778, 1.0, 0.7222, 1.0, 0.7778, 1.0, 0.7778, 1.0, 0.7222, 1.0, 0.3333, 1.0, 0.3889, 1.0, 0.3889, 1.0, 0.3333, 1.0, 0.7778, 1.0, 0.8333, 1.0, 0.8333, 1.0, 0.7778, 1.0, 0.3889, 1.0, 0.4444, 1.0, 0.4444, 1.0, 0.3889, 1.0, -1.863e-07, 1.0, 0.05556, 1.0, 0.05556, 1.0, -1.863e-07, 1.0, 0.8333, 1.0, 0.8889, 1.0, 0.8889, 1.0, 0.8333, 1.0, 0.4444, 1.0, 0.5, 1.0, 0.5, 1.0, 0.4444, 1.0, 0.05556, 1.0, 0.1111, 1.0, 0.1111, 1.0, 0.05556, 1.0, 0.8889, 1.0, 0.9444, 1.0, 0.9444, 1.0, 0.8889, 1.0, 0.5, 1.0, 0.5556, 1.0, 0.5556, 1.0, 0.5, 1.0])
me_cilindro_003.update()
me_cilindro_004 = bpy.data.meshes.new('Cilindro.004')
me_cilindro_004.from_pydata([(0.342, 0.9397, 1.0), (0.0, 1.0, 1.0), (0.6428, 0.766, 1.0), (0.866, 0.5, 1.0), (0.9848, 0.1736, 1.0), (0.9848, -0.1736, 1.0), (0.866, -0.5, 1.0), (0.6428, -0.766, 1.0), (0.342, -0.9397, 1.0), (0.0, -1.0, 1.0), (-0.342, -0.9397, 1.0), (-0.6428, -0.766, 1.0), (-0.866, -0.5, 1.0), (-0.9848, -0.1736, 1.0), (-0.9848, 0.1736, 1.0), (-0.866, 0.5, 1.0), (-0.6428, 0.766, 1.0), (-0.342, 0.9397, 1.0), (0.3304, -0.9078, 1.887), (-3.278e-08, -0.9661, 1.887), (0.3304, 0.9078, 1.887), (0.621, 0.7401, 1.887), (-0.621, 0.7401, 1.887), (-0.3304, 0.9078, 1.887), (-0.3304, -0.9078, 1.887), (0.8367, 0.483, 1.887), (-3.278e-08, 0.9661, 1.887), (-0.621, -0.7401, 1.887), (0.9514, 0.1678, 1.887), (-0.8367, -0.483, 1.887), (0.9514, -0.1678, 1.887), (-0.9514, -0.1678, 1.887), (0.8367, -0.483, 1.887), (-0.9514, 0.1678, 1.887), (0.621, -0.7401, 1.887), (-0.8367, 0.483, 1.887)], [], [(16, 15, 35, 22), (0, 1, 26, 20), (8, 7, 34, 18), (15, 14, 33, 35), (7, 6, 32, 34), (14, 13, 31, 33), (6, 5, 30, 32), (13, 12, 29, 31), (5, 4, 28, 30), (12, 11, 27, 29), (4, 3, 25, 28), (11, 10, 24, 27), (1, 17, 23, 26), (3, 2, 21, 25), (10, 9, 19, 24), (17, 16, 22, 23), (2, 0, 20, 21), (9, 8, 18, 19)])
_uv = me_cilindro_004.uv_layers.new(name='MapaUV')
_uv.uv.foreach_set('vector', [0.1111, 1.0, 0.1667, 1.0, 0.1667, 1.0, 0.1111, 1.0, 0.9444, 1.0, 1.0, 1.0, 1.0, 1.0, 0.9444, 1.0, 0.5556, 1.0, 0.6111, 1.0, 0.6111, 1.0, 0.5556, 1.0, 0.1667, 1.0, 0.2222, 1.0, 0.2222, 1.0, 0.1667, 1.0, 0.6111, 1.0, 0.6667, 1.0, 0.6667, 1.0, 0.6111, 1.0, 0.2222, 1.0, 0.2778, 1.0, 0.2778, 1.0, 0.2222, 1.0, 0.6667, 1.0, 0.7222, 1.0, 0.7222, 1.0, 0.6667, 1.0, 0.2778, 1.0, 0.3333, 1.0, 0.3333, 1.0, 0.2778, 1.0, 0.7222, 1.0, 0.7778, 1.0, 0.7778, 1.0, 0.7222, 1.0, 0.3333, 1.0, 0.3889, 1.0, 0.3889, 1.0, 0.3333, 1.0, 0.7778, 1.0, 0.8333, 1.0, 0.8333, 1.0, 0.7778, 1.0, 0.3889, 1.0, 0.4444, 1.0, 0.4444, 1.0, 0.3889, 1.0, -1.863e-07, 1.0, 0.05556, 1.0, 0.05556, 1.0, -1.863e-07, 1.0, 0.8333, 1.0, 0.8889, 1.0, 0.8889, 1.0, 0.8333, 1.0, 0.4444, 1.0, 0.5, 1.0, 0.5, 1.0, 0.4444, 1.0, 0.05556, 1.0, 0.1111, 1.0, 0.1111, 1.0, 0.05556, 1.0, 0.8889, 1.0, 0.9444, 1.0, 0.9444, 1.0, 0.8889, 1.0, 0.5, 1.0, 0.5556, 1.0, 0.5556, 1.0, 0.5, 1.0])
me_cilindro_004.update()

# ---- objects
ob_camera = bpy.data.objects.new('Camera', cam_camera)
ob_cuerpo = bpy.data.objects.new('Cuerpo', me_cilindro_001)
ob_base = bpy.data.objects.new('base', me_cilindro_002)
ob_ala = bpy.data.objects.new('Ala', me_cubo_001)
ob_ala_001 = bpy.data.objects.new('Ala.001', me_cubo_003)
ob_ala_002 = bpy.data.objects.new('Ala.002', me_cubo_004)
ob_ala_003 = bpy.data.objects.new('Ala.003', me_cubo_005)
ob_medio = bpy.data.objects.new('medio', me_cilindro_003)
ob_cuerpo_002 = bpy.data.objects.new('Cuerpo.002', me_cilindro_004)

# ---- transforms, parenting, visibility, modifiers, constraints
ob_camera.location = (7.359, -6.926, 4.958)
ob_camera.rotation_euler = (1.109, 0.0, 0.8149)
ob_camera.lock_rotations_4d = False
ob_camera.empty_display_type = 'ARROWS'
ob_camera.color = (0.0, 0.0, 0.0, 0.0)
ob_camera.display_type = 'WIRE'
ob_camera.lineart.crease_threshold = 0.0
ob_cuerpo.location = (0.0, 0.0, 0.0)
ob_base.location = (0.0, 0.0, 0.0)
ob_ala.location = (0.0, 0.0, 0.0)
ob_ala.rotation_euler = (0.0, 0.0, -1.571)
ob_ala_001.location = (0.0, 0.0, 0.0)
ob_ala_001.rotation_euler = (0.0, 0.0, 0.007854)
ob_ala_002.location = (0.0, 0.0, 0.0)
ob_ala_002.rotation_euler = (0.0, 0.0, 1.571)
ob_ala_003.location = (0.0, 0.0, 0.0)
ob_ala_003.rotation_euler = (0.0, -0.0, 3.142)
ob_medio.location = (0.0, 0.0, 0.0)
ob_cuerpo_002.location = (0.0, 0.0, 0.0)

# ---- collection membership
col_collection.objects.link(ob_camera)
col_collection.objects.link(ob_cuerpo)
col_collection.objects.link(ob_base)
col_collection.objects.link(ob_ala)
col_collection.objects.link(ob_ala_001)
col_collection.objects.link(ob_ala_002)
col_collection.objects.link(ob_ala_003)
col_collection.objects.link(ob_medio)
col_collection.objects.link(ob_cuerpo_002)

# ---- scene / render settings (as saved in the file)
scene.camera = ob_camera
scene.frame_start = 1; scene.frame_end = 250; scene.frame_set(80)
scene.render.engine = 'BLENDER_EEVEE_NEXT'
scene.cycles.sampling_pattern = 'TABULATED_SOBOL'
bpy.context.view_layer.update()

# ---- added for rendering (the .blend has no usable light): sun
light_auto_sun = bpy.data.lights.new('AutoSun', 'SUN')
light_auto_sun.energy = 3.0
light_auto_sun.angle = 0.0523599
ob_auto_sun = bpy.data.objects.new('AutoSun', light_auto_sun)
scene.collection.objects.link(ob_auto_sun)
ob_auto_sun.rotation_euler = (0.872665, 0.174533, 0.523599)
bpy.context.view_layer.update()
